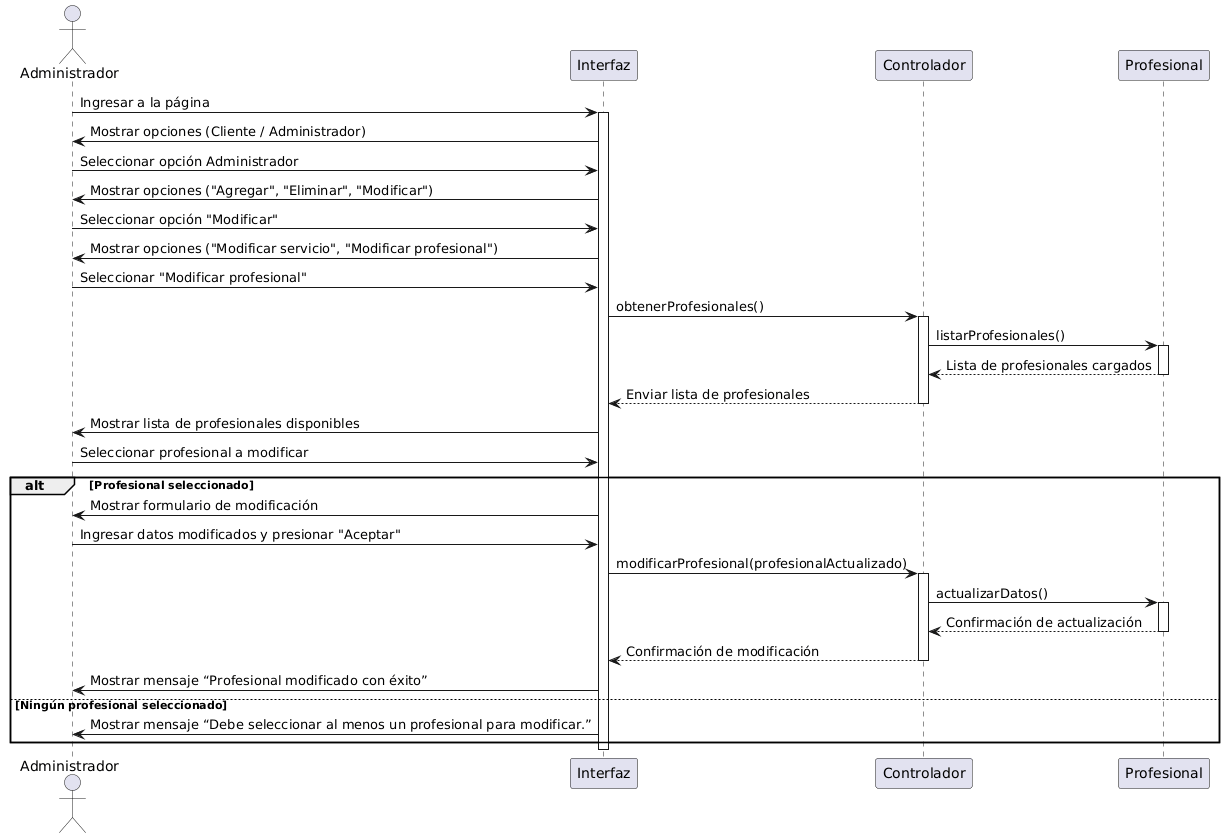

The diagram above was rendered by PlantUML. Its source (embedded in the PNG):
@startuml
actor Administrador
participant "Interfaz" as Web
participant "Controlador" as Controlador
participant "Profesional" as Profesional

Administrador -> Web: Ingresar a la página
activate Web

Web -> Administrador: Mostrar opciones (Cliente / Administrador)
Administrador -> Web: Seleccionar opción Administrador

Web -> Administrador: Mostrar opciones ("Agregar", "Eliminar", "Modificar")
Administrador -> Web: Seleccionar opción "Modificar"

Web -> Administrador: Mostrar opciones ("Modificar servicio", "Modificar profesional")
Administrador -> Web: Seleccionar "Modificar profesional"

Web -> Controlador: obtenerProfesionales()
activate Controlador
Controlador -> Profesional: listarProfesionales()
activate Profesional
Profesional --> Controlador: Lista de profesionales cargados
deactivate Profesional
Controlador --> Web: Enviar lista de profesionales
deactivate Controlador

Web -> Administrador: Mostrar lista de profesionales disponibles
Administrador -> Web: Seleccionar profesional a modificar

alt Profesional seleccionado
    Web -> Administrador: Mostrar formulario de modificación
    Administrador -> Web: Ingresar datos modificados y presionar "Aceptar"

    Web -> Controlador: modificarProfesional(profesionalActualizado)
    activate Controlador
    Controlador -> Profesional: actualizarDatos()
    activate Profesional
    Profesional --> Controlador: Confirmación de actualización
    deactivate Profesional
    Controlador --> Web: Confirmación de modificación
    deactivate Controlador

    Web -> Administrador: Mostrar mensaje “Profesional modificado con éxito”

else Ningún profesional seleccionado
    Web -> Administrador: Mostrar mensaje “Debe seleccionar al menos un profesional para modificar.”
end

deactivate Web
@enduml